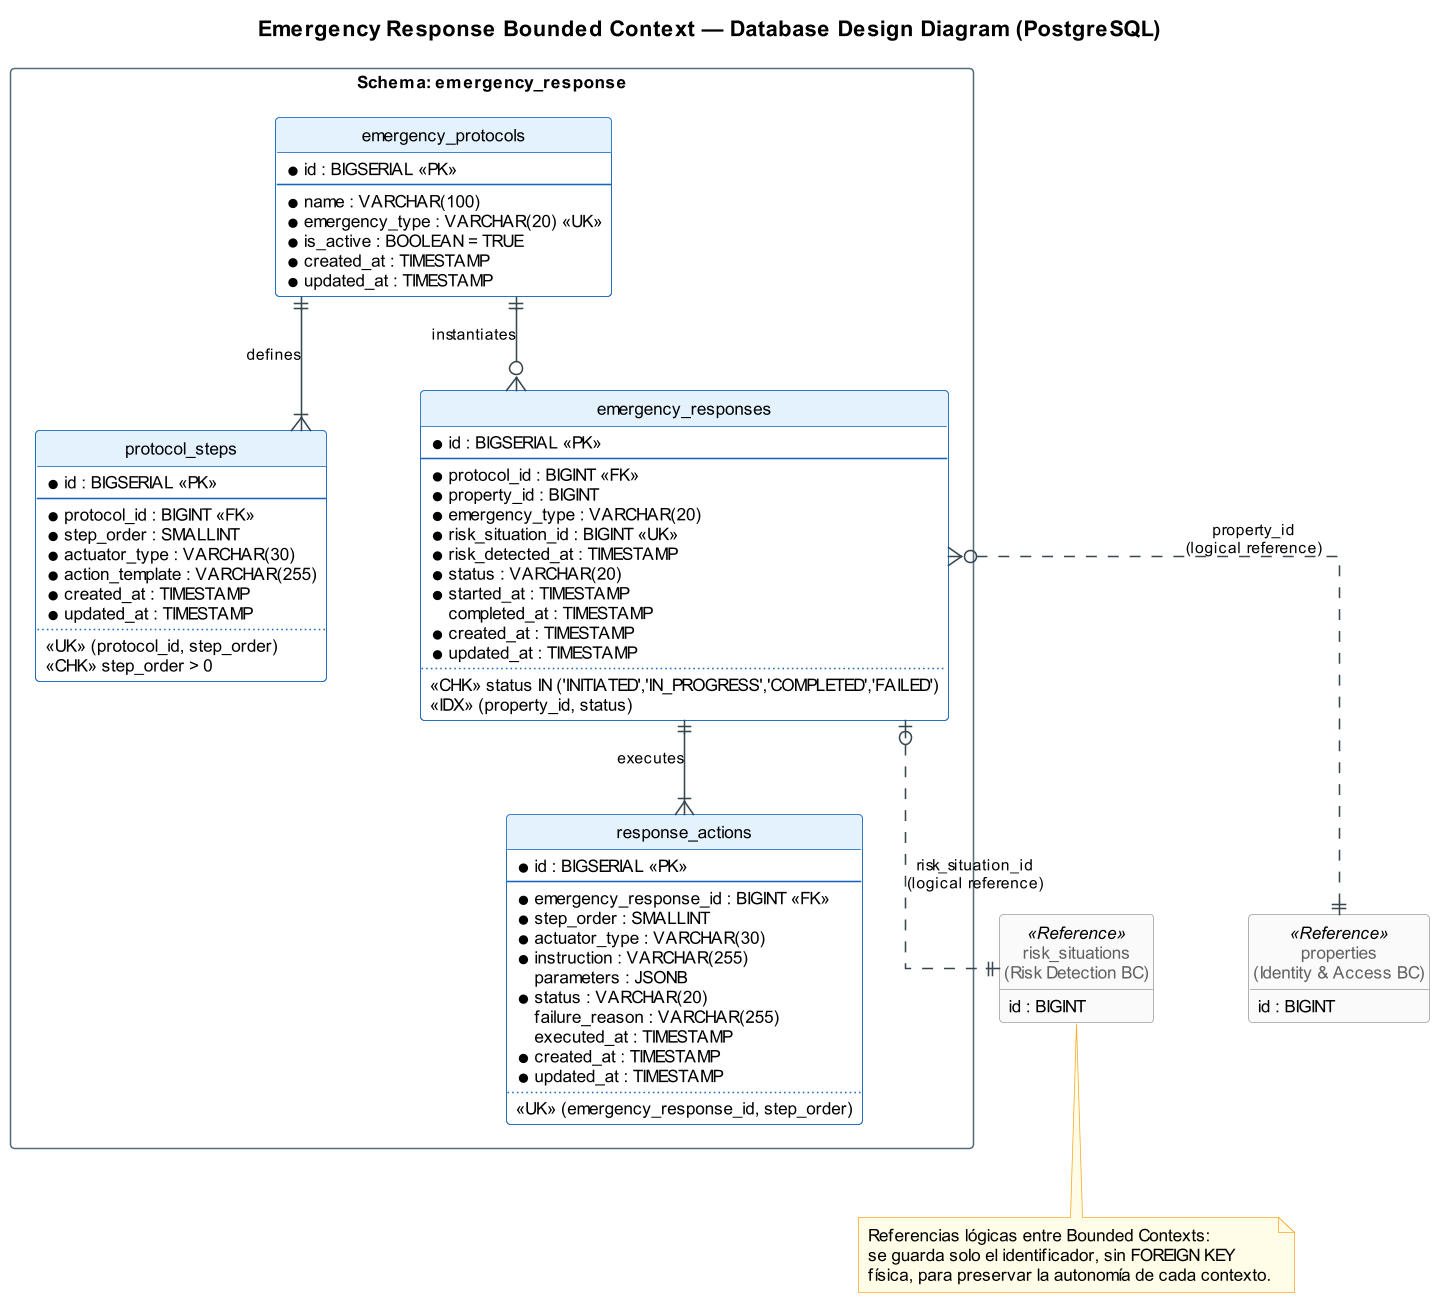

The diagram above was rendered by PlantUML. Its source (embedded in the PNG):
@startuml safecore-emergency-response-database-diagram
set separator none
skinparam dpi 150
skinparam shadowing false
skinparam defaultFontName Arial
skinparam defaultFontSize 11
skinparam linetype ortho
skinparam nodesep 60
skinparam ranksep 60
skinparam ArrowColor #37474F
skinparam ArrowFontSize 10
skinparam PackageBorderColor #546E7A
skinparam class {
  BorderColor #1565C0
  BackgroundColor #FFFFFF
  HeaderBackgroundColor #E3F2FD
  BorderColor<<Reference>> #9E9E9E
  BackgroundColor<<Reference>> #FAFAFA
  FontColor<<Reference>> #616161
}
skinparam note {
  BackgroundColor #FFFDE7
  BorderColor #F9A825
}
hide circle
hide empty members

title Emergency Response Bounded Context — Database Design Diagram (PostgreSQL)

package "Schema: emergency_response" <<Rectangle>> {
  entity "emergency_protocols" as ep {
    * id : BIGSERIAL <<PK>>
    --
    * name : VARCHAR(100)
    * emergency_type : VARCHAR(20) <<UK>>
    * is_active : BOOLEAN = TRUE
    * created_at : TIMESTAMP
    * updated_at : TIMESTAMP
  }

  entity "protocol_steps" as ps {
    * id : BIGSERIAL <<PK>>
    --
    * protocol_id : BIGINT <<FK>>
    * step_order : SMALLINT
    * actuator_type : VARCHAR(30)
    * action_template : VARCHAR(255)
    * created_at : TIMESTAMP
    * updated_at : TIMESTAMP
    ..
    <<UK>> (protocol_id, step_order)
    <<CHK>> step_order > 0
  }

  entity "emergency_responses" as er {
    * id : BIGSERIAL <<PK>>
    --
    * protocol_id : BIGINT <<FK>>
    * property_id : BIGINT
    * emergency_type : VARCHAR(20)
    * risk_situation_id : BIGINT <<UK>>
    * risk_detected_at : TIMESTAMP
    * status : VARCHAR(20)
    * started_at : TIMESTAMP
      completed_at : TIMESTAMP
    * created_at : TIMESTAMP
    * updated_at : TIMESTAMP
    ..
    <<CHK>> status IN ('INITIATED','IN_PROGRESS','COMPLETED','FAILED')
    <<IDX>> (property_id, status)
  }

  entity "response_actions" as ra {
    * id : BIGSERIAL <<PK>>
    --
    * emergency_response_id : BIGINT <<FK>>
    * step_order : SMALLINT
    * actuator_type : VARCHAR(30)
    * instruction : VARCHAR(255)
      parameters : JSONB
    * status : VARCHAR(20)
      failure_reason : VARCHAR(255)
      executed_at : TIMESTAMP
    * created_at : TIMESTAMP
    * updated_at : TIMESTAMP
    ..
    <<UK>> (emergency_response_id, step_order)
  }
}

entity "risk_situations\n(Risk Detection BC)" as rs <<Reference>> {
  id : BIGINT
}
entity "properties\n(Identity & Access BC)" as pr <<Reference>> {
  id : BIGINT
}

ep ||--|{ ps : "defines"
ep ||--o{ er : "instantiates"
er ||--|{ ra : "executes"
er }o..|| pr : "property_id\n(logical reference)"
er |o..|| rs : "risk_situation_id\n(logical reference)"

note bottom of rs
  Referencias lógicas entre Bounded Contexts:
  se guarda solo el identificador, sin FOREIGN KEY
  física, para preservar la autonomía de cada contexto.
end note

@enduml